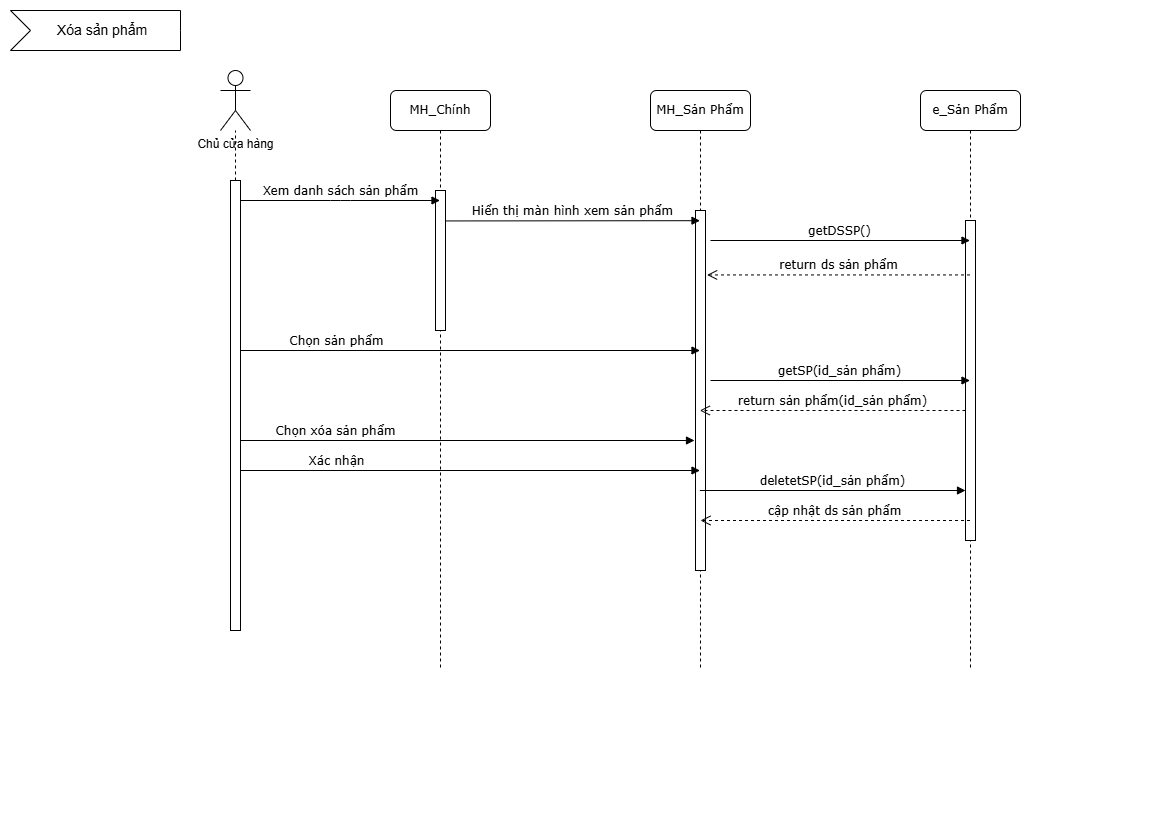

The diagram above was exported from draw.io. Its source (the exported page's mxGraphModel, read from the mxfile embedded in the PNG):
<mxGraphModel dx="1228" dy="661" grid="1" gridSize="10" guides="1" tooltips="1" connect="1" arrows="1" fold="1" page="1" pageScale="1" pageWidth="1169" pageHeight="827" background="none" math="0" shadow="0">
  <root>
    <mxCell id="0" />
    <mxCell id="1" parent="0" />
    <mxCell id="7baba1c4bc27f4b0-2" value="MH_Chính" style="shape=umlLifeline;perimeter=lifelinePerimeter;whiteSpace=wrap;html=1;container=1;collapsible=0;recursiveResize=0;outlineConnect=0;rounded=1;shadow=0;comic=0;labelBackgroundColor=none;strokeWidth=1;fontFamily=Verdana;fontSize=12;align=center;" parent="1" vertex="1">
      <mxGeometry x="390" y="90" width="100" height="580" as="geometry" />
    </mxCell>
    <mxCell id="7baba1c4bc27f4b0-3" value="MH_Sản Phẩm" style="shape=umlLifeline;perimeter=lifelinePerimeter;whiteSpace=wrap;html=1;container=1;collapsible=0;recursiveResize=0;outlineConnect=0;rounded=1;shadow=0;comic=0;labelBackgroundColor=none;strokeWidth=1;fontFamily=Verdana;fontSize=12;align=center;" parent="1" vertex="1">
      <mxGeometry x="650" y="90" width="100" height="580" as="geometry" />
    </mxCell>
    <mxCell id="7baba1c4bc27f4b0-13" value="" style="html=1;points=[];perimeter=orthogonalPerimeter;rounded=0;shadow=0;comic=0;labelBackgroundColor=none;strokeWidth=1;fontFamily=Verdana;fontSize=12;align=center;" parent="7baba1c4bc27f4b0-3" vertex="1">
      <mxGeometry x="45" y="120" width="10" height="360" as="geometry" />
    </mxCell>
    <mxCell id="7baba1c4bc27f4b0-4" value="e_Sản Phẩm" style="shape=umlLifeline;perimeter=lifelinePerimeter;whiteSpace=wrap;html=1;container=1;collapsible=0;recursiveResize=0;outlineConnect=0;rounded=1;shadow=0;comic=0;labelBackgroundColor=none;strokeWidth=1;fontFamily=Verdana;fontSize=12;align=center;" parent="1" vertex="1">
      <mxGeometry x="920" y="90" width="100" height="580" as="geometry" />
    </mxCell>
    <mxCell id="7baba1c4bc27f4b0-19" value="" style="html=1;points=[];perimeter=orthogonalPerimeter;rounded=0;shadow=0;comic=0;labelBackgroundColor=none;strokeWidth=1;fontFamily=Verdana;fontSize=12;align=center;" parent="7baba1c4bc27f4b0-4" vertex="1">
      <mxGeometry x="45" y="130" width="10" height="320" as="geometry" />
    </mxCell>
    <mxCell id="zdIhh3fDAYwnVE_ZZgxx-34" value="return sản phẩm(id_sản phẩm)" style="html=1;verticalAlign=bottom;endArrow=open;dashed=1;endSize=8;labelBackgroundColor=none;fontFamily=Verdana;fontSize=12;" edge="1" parent="7baba1c4bc27f4b0-4" target="7baba1c4bc27f4b0-3">
      <mxGeometry relative="1" as="geometry">
        <mxPoint x="-160" y="320" as="targetPoint" />
        <mxPoint x="45" y="320" as="sourcePoint" />
      </mxGeometry>
    </mxCell>
    <mxCell id="zdIhh3fDAYwnVE_ZZgxx-37" value="deletetSP(id_sản phẩm)" style="html=1;verticalAlign=bottom;endArrow=block;labelBackgroundColor=none;fontFamily=Verdana;fontSize=12;elbow=vertical;" edge="1" parent="7baba1c4bc27f4b0-4" source="7baba1c4bc27f4b0-3">
      <mxGeometry relative="1" as="geometry">
        <mxPoint x="-160" y="400" as="sourcePoint" />
        <mxPoint x="45" y="400" as="targetPoint" />
      </mxGeometry>
    </mxCell>
    <mxCell id="7baba1c4bc27f4b0-14" value="Hiển thị màn hình xem sản phẩm" style="html=1;verticalAlign=bottom;endArrow=block;labelBackgroundColor=none;fontFamily=Verdana;fontSize=12;edgeStyle=elbowEdgeStyle;elbow=vertical;" parent="1" target="7baba1c4bc27f4b0-3" edge="1">
      <mxGeometry relative="1" as="geometry">
        <mxPoint x="445" y="220.44444444444446" as="sourcePoint" />
        <mxPoint x="665" y="220.00000000000023" as="targetPoint" />
      </mxGeometry>
    </mxCell>
    <mxCell id="zdIhh3fDAYwnVE_ZZgxx-5" value="Chủ cửa hàng" style="shape=umlActor;verticalLabelPosition=bottom;verticalAlign=top;html=1;" vertex="1" parent="1">
      <mxGeometry x="220" y="70" width="30" height="60" as="geometry" />
    </mxCell>
    <mxCell id="zdIhh3fDAYwnVE_ZZgxx-23" value="" style="endArrow=none;dashed=1;html=1;rounded=0;" edge="1" parent="1" source="zdIhh3fDAYwnVE_ZZgxx-27">
      <mxGeometry width="50" height="50" relative="1" as="geometry">
        <mxPoint x="240" y="660" as="sourcePoint" />
        <mxPoint x="235" y="130" as="targetPoint" />
        <Array as="points">
          <mxPoint x="235" y="170" />
        </Array>
      </mxGeometry>
    </mxCell>
    <mxCell id="zdIhh3fDAYwnVE_ZZgxx-27" value="" style="html=1;points=[];perimeter=orthogonalPerimeter;rounded=0;shadow=0;comic=0;labelBackgroundColor=none;strokeWidth=1;fontFamily=Verdana;fontSize=12;align=center;" vertex="1" parent="1">
      <mxGeometry x="230" y="180" width="10" height="450" as="geometry" />
    </mxCell>
    <mxCell id="zdIhh3fDAYwnVE_ZZgxx-32" value="Chọn sản phẩm" style="html=1;verticalAlign=bottom;endArrow=block;labelBackgroundColor=none;fontFamily=Verdana;fontSize=12;elbow=vertical;exitX=1.022;exitY=0.047;exitDx=0;exitDy=0;exitPerimeter=0;" edge="1" parent="1" target="7baba1c4bc27f4b0-3">
      <mxGeometry x="-0.5809" relative="1" as="geometry">
        <mxPoint x="240" y="350" as="sourcePoint" />
        <mxPoint x="440" y="350" as="targetPoint" />
        <mxPoint as="offset" />
      </mxGeometry>
    </mxCell>
    <mxCell id="7baba1c4bc27f4b0-10" value="" style="html=1;points=[];perimeter=orthogonalPerimeter;rounded=0;shadow=0;comic=0;labelBackgroundColor=none;strokeWidth=1;fontFamily=Verdana;fontSize=12;align=center;container=0;" parent="1" vertex="1">
      <mxGeometry x="435" y="190" width="10" height="140" as="geometry" />
    </mxCell>
    <mxCell id="zdIhh3fDAYwnVE_ZZgxx-33" value="getSP(id_sản phẩm)" style="html=1;verticalAlign=bottom;endArrow=block;labelBackgroundColor=none;fontFamily=Verdana;fontSize=12;elbow=vertical;" edge="1" parent="1" target="7baba1c4bc27f4b0-4">
      <mxGeometry relative="1" as="geometry">
        <mxPoint x="710" y="380" as="sourcePoint" />
        <mxPoint x="865" y="370" as="targetPoint" />
      </mxGeometry>
    </mxCell>
    <mxCell id="zdIhh3fDAYwnVE_ZZgxx-31" value="getDSSP()" style="html=1;verticalAlign=bottom;endArrow=block;labelBackgroundColor=none;fontFamily=Verdana;fontSize=12;elbow=vertical;" edge="1" parent="1" target="7baba1c4bc27f4b0-4">
      <mxGeometry relative="1" as="geometry">
        <mxPoint x="710" y="240" as="sourcePoint" />
        <mxPoint x="909" y="240" as="targetPoint" />
      </mxGeometry>
    </mxCell>
    <mxCell id="7baba1c4bc27f4b0-11" value="Xem danh sách sản phẩm" style="html=1;verticalAlign=bottom;endArrow=block;labelBackgroundColor=none;fontFamily=Verdana;fontSize=12;elbow=vertical;exitX=1.022;exitY=0.047;exitDx=0;exitDy=0;exitPerimeter=0;" parent="1" edge="1">
      <mxGeometry relative="1" as="geometry">
        <mxPoint x="239.9999999999998" y="200.00000000000003" as="sourcePoint" />
        <mxPoint x="439.5" y="200" as="targetPoint" />
        <Array as="points">
          <mxPoint x="340" y="200" />
        </Array>
      </mxGeometry>
    </mxCell>
    <mxCell id="zdIhh3fDAYwnVE_ZZgxx-35" value="Chọn xóa sản phẩm" style="html=1;verticalAlign=bottom;endArrow=block;labelBackgroundColor=none;fontFamily=Verdana;fontSize=12;elbow=vertical;exitX=1.022;exitY=0.047;exitDx=0;exitDy=0;exitPerimeter=0;" edge="1" parent="1">
      <mxGeometry x="-0.5809" relative="1" as="geometry">
        <mxPoint x="240" y="440" as="sourcePoint" />
        <mxPoint x="694" y="440" as="targetPoint" />
        <mxPoint as="offset" />
      </mxGeometry>
    </mxCell>
    <mxCell id="zdIhh3fDAYwnVE_ZZgxx-36" value="Xác nhận" style="html=1;verticalAlign=bottom;endArrow=block;labelBackgroundColor=none;fontFamily=Verdana;fontSize=12;elbow=vertical;exitX=1.022;exitY=0.047;exitDx=0;exitDy=0;exitPerimeter=0;" edge="1" parent="1" target="7baba1c4bc27f4b0-3">
      <mxGeometry x="-0.5809" relative="1" as="geometry">
        <mxPoint x="240" y="470" as="sourcePoint" />
        <mxPoint x="670" y="470" as="targetPoint" />
        <mxPoint as="offset" />
      </mxGeometry>
    </mxCell>
    <mxCell id="zdIhh3fDAYwnVE_ZZgxx-38" value="cập nhật ds sản phẩm" style="html=1;verticalAlign=bottom;endArrow=open;dashed=1;endSize=8;labelBackgroundColor=none;fontFamily=Verdana;fontSize=12;" edge="1" parent="1" source="7baba1c4bc27f4b0-4">
      <mxGeometry relative="1" as="geometry">
        <mxPoint x="700" y="520" as="targetPoint" />
        <mxPoint x="905" y="520" as="sourcePoint" />
      </mxGeometry>
    </mxCell>
    <mxCell id="zdIhh3fDAYwnVE_ZZgxx-29" value="return ds sản phẩm" style="html=1;verticalAlign=bottom;endArrow=open;dashed=1;endSize=8;labelBackgroundColor=none;fontFamily=Verdana;fontSize=12;entryX=1.159;entryY=0.179;entryDx=0;entryDy=0;entryPerimeter=0;" edge="1" parent="1" source="7baba1c4bc27f4b0-4" target="7baba1c4bc27f4b0-13">
      <mxGeometry relative="1" as="geometry">
        <mxPoint x="765" y="280" as="targetPoint" />
        <mxPoint x="1175" y="280" as="sourcePoint" />
      </mxGeometry>
    </mxCell>
    <mxCell id="zdIhh3fDAYwnVE_ZZgxx-39" value="Xóa sản phẩm" style="html=1;shape=mxgraph.infographic.ribbonSimple;notch1=20;notch2=0;align=center;verticalAlign=middle;fontSize=14;fontStyle=0;fillColor=#FFFFFF;flipH=0;spacingRight=0;spacingLeft=14;whiteSpace=wrap;" vertex="1" parent="1">
      <mxGeometry x="10" y="10" width="170" height="40" as="geometry" />
    </mxCell>
  </root>
</mxGraphModel>